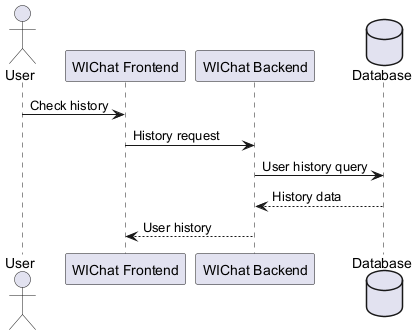

The diagram above was rendered by PlantUML. Its source (embedded in the PNG):
@startuml
actor User
participant "WIChat Frontend" as Frontend
participant "WIChat Backend" as Backend
database Database as DB

User -> Frontend: Check history
Frontend -> Backend: History request
Backend -> DB: User history query
DB --> Backend: History data
Backend --> Frontend: User history
@enduml